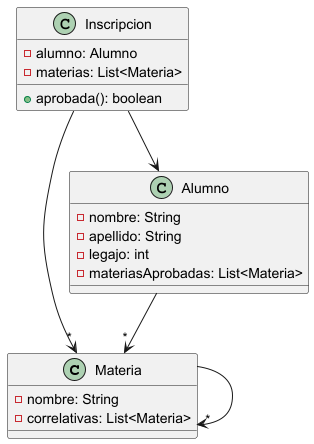

The diagram above was rendered by PlantUML. Its source (embedded in the PNG):
@startuml

Materia -->"*" Materia
Alumno -->"*" Materia
Inscripcion -->"*" Materia
Inscripcion --> Alumno

class Materia {
    - nombre: String
    - correlativas: List<Materia>
}

class Alumno {
    - nombre: String
    - apellido: String
    - legajo: int
    - materiasAprobadas: List<Materia>
}

class Inscripcion {
    - alumno: Alumno
    - materias: List<Materia>

    + aprobada(): boolean
}

@enduml